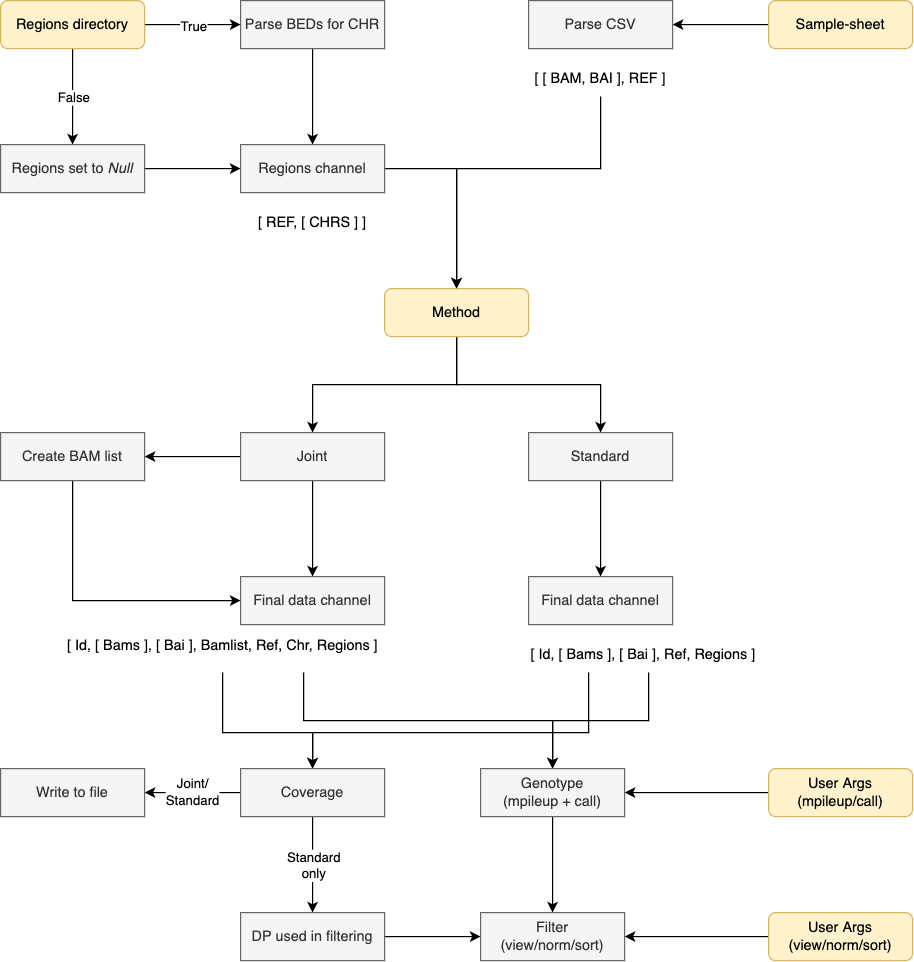

The diagram above was exported from draw.io. Its source (the exported page's mxGraphModel, read from the mxfile embedded in the PNG):
<mxGraphModel dx="2066" dy="1212" grid="1" gridSize="10" guides="1" tooltips="1" connect="1" arrows="1" fold="1" page="1" pageScale="1" pageWidth="827" pageHeight="1169" math="0" shadow="0">
  <root>
    <mxCell id="0" />
    <mxCell id="1" parent="0" />
    <mxCell id="27qhMfvy-8BszJBDN-Xq-45" style="edgeStyle=orthogonalEdgeStyle;rounded=0;orthogonalLoop=1;jettySize=auto;html=1;exitX=0;exitY=0.5;exitDx=0;exitDy=0;entryX=1;entryY=0.5;entryDx=0;entryDy=0;" edge="1" parent="1" source="27qhMfvy-8BszJBDN-Xq-1" target="27qhMfvy-8BszJBDN-Xq-2">
      <mxGeometry relative="1" as="geometry" />
    </mxCell>
    <mxCell id="27qhMfvy-8BszJBDN-Xq-1" value="Sample-sheet" style="rounded=1;whiteSpace=wrap;html=1;fillColor=#fff2cc;strokeColor=#d6b656;" vertex="1" parent="1">
      <mxGeometry x="680" y="160" width="120" height="40" as="geometry" />
    </mxCell>
    <mxCell id="27qhMfvy-8BszJBDN-Xq-2" value="Parse CSV" style="rounded=0;whiteSpace=wrap;html=1;fillColor=#f5f5f5;fontColor=#333333;strokeColor=#666666;" vertex="1" parent="1">
      <mxGeometry x="480" y="160" width="120" height="40" as="geometry" />
    </mxCell>
    <mxCell id="27qhMfvy-8BszJBDN-Xq-53" style="edgeStyle=orthogonalEdgeStyle;rounded=0;orthogonalLoop=1;jettySize=auto;html=1;exitX=0.5;exitY=1;exitDx=0;exitDy=0;entryX=0.5;entryY=0;entryDx=0;entryDy=0;" edge="1" parent="1" source="27qhMfvy-8BszJBDN-Xq-5" target="27qhMfvy-8BszJBDN-Xq-29">
      <mxGeometry relative="1" as="geometry">
        <Array as="points">
          <mxPoint x="540" y="300" />
          <mxPoint x="420" y="300" />
        </Array>
      </mxGeometry>
    </mxCell>
    <mxCell id="27qhMfvy-8BszJBDN-Xq-5" value="[ [ BAM, BAI ], REF ]" style="text;html=1;strokeColor=none;fillColor=none;align=center;verticalAlign=middle;whiteSpace=wrap;rounded=0;" vertex="1" parent="1">
      <mxGeometry x="480" y="210" width="120" height="30" as="geometry" />
    </mxCell>
    <mxCell id="27qhMfvy-8BszJBDN-Xq-55" style="edgeStyle=orthogonalEdgeStyle;rounded=0;orthogonalLoop=1;jettySize=auto;html=1;exitX=0.5;exitY=1;exitDx=0;exitDy=0;entryX=0.5;entryY=0;entryDx=0;entryDy=0;" edge="1" parent="1" source="27qhMfvy-8BszJBDN-Xq-10" target="27qhMfvy-8BszJBDN-Xq-49">
      <mxGeometry relative="1" as="geometry" />
    </mxCell>
    <mxCell id="27qhMfvy-8BszJBDN-Xq-10" value="Parse BEDs for CHR" style="rounded=0;whiteSpace=wrap;html=1;fillColor=#f5f5f5;fontColor=#333333;strokeColor=#666666;" vertex="1" parent="1">
      <mxGeometry x="240" y="160" width="120" height="40" as="geometry" />
    </mxCell>
    <mxCell id="27qhMfvy-8BszJBDN-Xq-22" style="edgeStyle=orthogonalEdgeStyle;rounded=0;orthogonalLoop=1;jettySize=auto;html=1;exitX=0.5;exitY=1;exitDx=0;exitDy=0;entryX=0.5;entryY=0;entryDx=0;entryDy=0;" edge="1" parent="1" source="27qhMfvy-8BszJBDN-Xq-19">
      <mxGeometry relative="1" as="geometry">
        <mxPoint x="100" y="280" as="targetPoint" />
      </mxGeometry>
    </mxCell>
    <mxCell id="27qhMfvy-8BszJBDN-Xq-25" value="False" style="edgeLabel;html=1;align=center;verticalAlign=middle;resizable=0;points=[];" vertex="1" connectable="0" parent="27qhMfvy-8BszJBDN-Xq-22">
      <mxGeometry relative="1" as="geometry">
        <mxPoint as="offset" />
      </mxGeometry>
    </mxCell>
    <mxCell id="27qhMfvy-8BszJBDN-Xq-23" style="edgeStyle=orthogonalEdgeStyle;rounded=0;orthogonalLoop=1;jettySize=auto;html=1;exitX=1;exitY=0.5;exitDx=0;exitDy=0;entryX=0;entryY=0.5;entryDx=0;entryDy=0;" edge="1" parent="1" source="27qhMfvy-8BszJBDN-Xq-19">
      <mxGeometry relative="1" as="geometry">
        <mxPoint x="240" y="180" as="targetPoint" />
      </mxGeometry>
    </mxCell>
    <mxCell id="27qhMfvy-8BszJBDN-Xq-24" value="True" style="edgeLabel;html=1;align=center;verticalAlign=middle;resizable=0;points=[];" vertex="1" connectable="0" parent="27qhMfvy-8BszJBDN-Xq-23">
      <mxGeometry y="-1" relative="1" as="geometry">
        <mxPoint as="offset" />
      </mxGeometry>
    </mxCell>
    <mxCell id="27qhMfvy-8BszJBDN-Xq-19" value="Regions directory" style="rounded=1;whiteSpace=wrap;html=1;fillColor=#fff2cc;strokeColor=#d6b656;" vertex="1" parent="1">
      <mxGeometry x="40" y="160" width="120" height="40" as="geometry" />
    </mxCell>
    <mxCell id="27qhMfvy-8BszJBDN-Xq-50" style="edgeStyle=orthogonalEdgeStyle;rounded=0;orthogonalLoop=1;jettySize=auto;html=1;exitX=1;exitY=0.5;exitDx=0;exitDy=0;entryX=0;entryY=0.5;entryDx=0;entryDy=0;" edge="1" parent="1" source="27qhMfvy-8BszJBDN-Xq-26" target="27qhMfvy-8BszJBDN-Xq-49">
      <mxGeometry relative="1" as="geometry" />
    </mxCell>
    <mxCell id="27qhMfvy-8BszJBDN-Xq-26" value="Regions set to &lt;i&gt;Null&lt;/i&gt;" style="rounded=0;whiteSpace=wrap;html=1;fillColor=#f5f5f5;fontColor=#333333;strokeColor=#666666;" vertex="1" parent="1">
      <mxGeometry x="40" y="280" width="120" height="40" as="geometry" />
    </mxCell>
    <mxCell id="27qhMfvy-8BszJBDN-Xq-61" style="edgeStyle=orthogonalEdgeStyle;rounded=0;orthogonalLoop=1;jettySize=auto;html=1;exitX=0.5;exitY=1;exitDx=0;exitDy=0;entryX=0.5;entryY=0;entryDx=0;entryDy=0;" edge="1" parent="1" source="27qhMfvy-8BszJBDN-Xq-29" target="27qhMfvy-8BszJBDN-Xq-57">
      <mxGeometry relative="1" as="geometry" />
    </mxCell>
    <mxCell id="27qhMfvy-8BszJBDN-Xq-62" style="edgeStyle=orthogonalEdgeStyle;rounded=0;orthogonalLoop=1;jettySize=auto;html=1;exitX=0.5;exitY=1;exitDx=0;exitDy=0;entryX=0.5;entryY=0;entryDx=0;entryDy=0;" edge="1" parent="1" source="27qhMfvy-8BszJBDN-Xq-29" target="27qhMfvy-8BszJBDN-Xq-58">
      <mxGeometry relative="1" as="geometry" />
    </mxCell>
    <mxCell id="27qhMfvy-8BszJBDN-Xq-29" value="Method" style="rounded=1;whiteSpace=wrap;html=1;fillColor=#fff2cc;strokeColor=#d6b656;" vertex="1" parent="1">
      <mxGeometry x="360" y="400" width="120" height="40" as="geometry" />
    </mxCell>
    <mxCell id="27qhMfvy-8BszJBDN-Xq-35" value="Final data channel" style="rounded=0;whiteSpace=wrap;html=1;fillColor=#f5f5f5;fontColor=#333333;strokeColor=#666666;" vertex="1" parent="1">
      <mxGeometry x="480" y="640" width="120" height="40" as="geometry" />
    </mxCell>
    <mxCell id="27qhMfvy-8BszJBDN-Xq-36" value="Final data channel" style="rounded=0;whiteSpace=wrap;html=1;fillColor=#f5f5f5;fontColor=#333333;strokeColor=#666666;" vertex="1" parent="1">
      <mxGeometry x="240" y="640" width="120" height="40" as="geometry" />
    </mxCell>
    <mxCell id="27qhMfvy-8BszJBDN-Xq-52" style="edgeStyle=orthogonalEdgeStyle;rounded=0;orthogonalLoop=1;jettySize=auto;html=1;exitX=1;exitY=0.5;exitDx=0;exitDy=0;entryX=0.5;entryY=0;entryDx=0;entryDy=0;" edge="1" parent="1" source="27qhMfvy-8BszJBDN-Xq-49" target="27qhMfvy-8BszJBDN-Xq-29">
      <mxGeometry relative="1" as="geometry" />
    </mxCell>
    <mxCell id="27qhMfvy-8BszJBDN-Xq-49" value="Regions channel" style="rounded=0;whiteSpace=wrap;html=1;fillColor=#f5f5f5;fontColor=#333333;strokeColor=#666666;" vertex="1" parent="1">
      <mxGeometry x="240" y="280" width="120" height="40" as="geometry" />
    </mxCell>
    <mxCell id="27qhMfvy-8BszJBDN-Xq-54" value="[ REF, [ CHRS ] ]" style="text;html=1;strokeColor=none;fillColor=none;align=center;verticalAlign=middle;whiteSpace=wrap;rounded=0;" vertex="1" parent="1">
      <mxGeometry x="240" y="330" width="120" height="30" as="geometry" />
    </mxCell>
    <mxCell id="27qhMfvy-8BszJBDN-Xq-87" style="edgeStyle=orthogonalEdgeStyle;rounded=0;orthogonalLoop=1;jettySize=auto;html=1;exitX=0.75;exitY=1;exitDx=0;exitDy=0;entryX=0.5;entryY=0;entryDx=0;entryDy=0;startArrow=none;startFill=0;endArrow=classic;endFill=1;" edge="1" parent="1" source="27qhMfvy-8BszJBDN-Xq-56" target="27qhMfvy-8BszJBDN-Xq-67">
      <mxGeometry relative="1" as="geometry" />
    </mxCell>
    <mxCell id="27qhMfvy-8BszJBDN-Xq-90" style="edgeStyle=orthogonalEdgeStyle;rounded=0;orthogonalLoop=1;jettySize=auto;html=1;exitX=0.5;exitY=1;exitDx=0;exitDy=0;entryX=0.5;entryY=0;entryDx=0;entryDy=0;startArrow=none;startFill=0;endArrow=classic;endFill=1;" edge="1" parent="1" source="27qhMfvy-8BszJBDN-Xq-56" target="27qhMfvy-8BszJBDN-Xq-70">
      <mxGeometry relative="1" as="geometry">
        <Array as="points">
          <mxPoint x="225" y="770" />
          <mxPoint x="300" y="770" />
        </Array>
      </mxGeometry>
    </mxCell>
    <mxCell id="27qhMfvy-8BszJBDN-Xq-56" value="[ Id, [ Bams ], [ Bai ], Bamlist, Ref, Chr, Regions ]&amp;nbsp; &amp;nbsp; &amp;nbsp; &amp;nbsp; &amp;nbsp; &amp;nbsp; &amp;nbsp; &amp;nbsp; &amp;nbsp; &amp;nbsp; &amp;nbsp; &amp;nbsp; &amp;nbsp; &amp;nbsp; &amp;nbsp; &amp;nbsp;&amp;nbsp;" style="text;html=1;strokeColor=none;fillColor=none;align=right;verticalAlign=middle;whiteSpace=wrap;rounded=0;" vertex="1" parent="1">
      <mxGeometry x="90" y="690" width="270" height="30" as="geometry" />
    </mxCell>
    <mxCell id="27qhMfvy-8BszJBDN-Xq-60" style="edgeStyle=orthogonalEdgeStyle;rounded=0;orthogonalLoop=1;jettySize=auto;html=1;exitX=0;exitY=0.5;exitDx=0;exitDy=0;entryX=1;entryY=0.5;entryDx=0;entryDy=0;" edge="1" parent="1" source="27qhMfvy-8BszJBDN-Xq-57" target="27qhMfvy-8BszJBDN-Xq-59">
      <mxGeometry relative="1" as="geometry" />
    </mxCell>
    <mxCell id="27qhMfvy-8BszJBDN-Xq-64" style="edgeStyle=orthogonalEdgeStyle;rounded=0;orthogonalLoop=1;jettySize=auto;html=1;exitX=0.5;exitY=1;exitDx=0;exitDy=0;entryX=0.5;entryY=0;entryDx=0;entryDy=0;" edge="1" parent="1" source="27qhMfvy-8BszJBDN-Xq-57" target="27qhMfvy-8BszJBDN-Xq-36">
      <mxGeometry relative="1" as="geometry" />
    </mxCell>
    <mxCell id="27qhMfvy-8BszJBDN-Xq-57" value="Joint" style="rounded=0;whiteSpace=wrap;html=1;fillColor=#f5f5f5;fontColor=#333333;strokeColor=#666666;" vertex="1" parent="1">
      <mxGeometry x="240" y="520" width="120" height="40" as="geometry" />
    </mxCell>
    <mxCell id="27qhMfvy-8BszJBDN-Xq-65" style="edgeStyle=orthogonalEdgeStyle;rounded=0;orthogonalLoop=1;jettySize=auto;html=1;exitX=0.5;exitY=1;exitDx=0;exitDy=0;entryX=0.5;entryY=0;entryDx=0;entryDy=0;" edge="1" parent="1" source="27qhMfvy-8BszJBDN-Xq-58" target="27qhMfvy-8BszJBDN-Xq-35">
      <mxGeometry relative="1" as="geometry" />
    </mxCell>
    <mxCell id="27qhMfvy-8BszJBDN-Xq-58" value="Standard" style="rounded=0;whiteSpace=wrap;html=1;fillColor=#f5f5f5;fontColor=#333333;strokeColor=#666666;" vertex="1" parent="1">
      <mxGeometry x="480" y="520" width="120" height="40" as="geometry" />
    </mxCell>
    <mxCell id="27qhMfvy-8BszJBDN-Xq-63" style="edgeStyle=orthogonalEdgeStyle;rounded=0;orthogonalLoop=1;jettySize=auto;html=1;exitX=0.5;exitY=1;exitDx=0;exitDy=0;entryX=0;entryY=0.5;entryDx=0;entryDy=0;" edge="1" parent="1" source="27qhMfvy-8BszJBDN-Xq-59" target="27qhMfvy-8BszJBDN-Xq-36">
      <mxGeometry relative="1" as="geometry" />
    </mxCell>
    <mxCell id="27qhMfvy-8BszJBDN-Xq-59" value="Create BAM list" style="rounded=0;whiteSpace=wrap;html=1;fillColor=#f5f5f5;fontColor=#333333;strokeColor=#666666;" vertex="1" parent="1">
      <mxGeometry x="40" y="520" width="120" height="40" as="geometry" />
    </mxCell>
    <mxCell id="27qhMfvy-8BszJBDN-Xq-88" style="edgeStyle=orthogonalEdgeStyle;rounded=0;orthogonalLoop=1;jettySize=auto;html=1;exitX=0.5;exitY=1;exitDx=0;exitDy=0;entryX=0.5;entryY=0;entryDx=0;entryDy=0;startArrow=none;startFill=0;endArrow=classic;endFill=1;" edge="1" parent="1" source="27qhMfvy-8BszJBDN-Xq-66" target="27qhMfvy-8BszJBDN-Xq-67">
      <mxGeometry relative="1" as="geometry" />
    </mxCell>
    <mxCell id="27qhMfvy-8BszJBDN-Xq-89" style="edgeStyle=orthogonalEdgeStyle;rounded=0;orthogonalLoop=1;jettySize=auto;html=1;exitX=0.25;exitY=1;exitDx=0;exitDy=0;entryX=0.5;entryY=0;entryDx=0;entryDy=0;startArrow=none;startFill=0;endArrow=classic;endFill=1;" edge="1" parent="1" source="27qhMfvy-8BszJBDN-Xq-66" target="27qhMfvy-8BszJBDN-Xq-70">
      <mxGeometry relative="1" as="geometry">
        <Array as="points">
          <mxPoint x="530" y="770" />
          <mxPoint x="300" y="770" />
        </Array>
      </mxGeometry>
    </mxCell>
    <mxCell id="27qhMfvy-8BszJBDN-Xq-66" value="[ Id, [ Bams ], [ Bai ], Ref, Regions ]" style="text;html=1;strokeColor=none;fillColor=none;align=left;verticalAlign=middle;whiteSpace=wrap;rounded=0;" vertex="1" parent="1">
      <mxGeometry x="480" y="690" width="200" height="30" as="geometry" />
    </mxCell>
    <mxCell id="27qhMfvy-8BszJBDN-Xq-85" style="edgeStyle=orthogonalEdgeStyle;rounded=0;orthogonalLoop=1;jettySize=auto;html=1;exitX=0.5;exitY=1;exitDx=0;exitDy=0;entryX=0.5;entryY=0;entryDx=0;entryDy=0;startArrow=none;startFill=0;endArrow=classic;endFill=1;" edge="1" parent="1" source="27qhMfvy-8BszJBDN-Xq-67" target="27qhMfvy-8BszJBDN-Xq-84">
      <mxGeometry relative="1" as="geometry" />
    </mxCell>
    <mxCell id="27qhMfvy-8BszJBDN-Xq-67" value="Genotype&lt;br&gt;(mpileup + call)" style="rounded=0;whiteSpace=wrap;html=1;fillColor=#f5f5f5;fontColor=#333333;strokeColor=#666666;" vertex="1" parent="1">
      <mxGeometry x="440" y="800" width="120" height="40" as="geometry" />
    </mxCell>
    <mxCell id="27qhMfvy-8BszJBDN-Xq-81" style="edgeStyle=orthogonalEdgeStyle;rounded=0;orthogonalLoop=1;jettySize=auto;html=1;exitX=0.5;exitY=1;exitDx=0;exitDy=0;entryX=0.5;entryY=0;entryDx=0;entryDy=0;startArrow=none;startFill=0;endArrow=classic;endFill=1;" edge="1" parent="1" source="27qhMfvy-8BszJBDN-Xq-70" target="27qhMfvy-8BszJBDN-Xq-77">
      <mxGeometry relative="1" as="geometry" />
    </mxCell>
    <mxCell id="27qhMfvy-8BszJBDN-Xq-83" value="Standard&lt;br&gt;only" style="edgeLabel;html=1;align=center;verticalAlign=middle;resizable=0;points=[];" vertex="1" connectable="0" parent="27qhMfvy-8BszJBDN-Xq-81">
      <mxGeometry relative="1" as="geometry">
        <mxPoint as="offset" />
      </mxGeometry>
    </mxCell>
    <mxCell id="27qhMfvy-8BszJBDN-Xq-82" value="Joint/&lt;br&gt;Standard" style="edgeStyle=orthogonalEdgeStyle;rounded=0;orthogonalLoop=1;jettySize=auto;html=1;exitX=0;exitY=0.5;exitDx=0;exitDy=0;entryX=1;entryY=0.5;entryDx=0;entryDy=0;startArrow=none;startFill=0;endArrow=classic;endFill=1;" edge="1" parent="1" source="27qhMfvy-8BszJBDN-Xq-70" target="27qhMfvy-8BszJBDN-Xq-80">
      <mxGeometry relative="1" as="geometry" />
    </mxCell>
    <mxCell id="27qhMfvy-8BszJBDN-Xq-70" value="Coverage" style="rounded=0;whiteSpace=wrap;html=1;fillColor=#f5f5f5;fontColor=#333333;strokeColor=#666666;" vertex="1" parent="1">
      <mxGeometry x="240" y="800" width="120" height="40" as="geometry" />
    </mxCell>
    <mxCell id="27qhMfvy-8BszJBDN-Xq-86" style="edgeStyle=orthogonalEdgeStyle;rounded=0;orthogonalLoop=1;jettySize=auto;html=1;exitX=1;exitY=0.5;exitDx=0;exitDy=0;entryX=0;entryY=0.5;entryDx=0;entryDy=0;startArrow=none;startFill=0;endArrow=classic;endFill=1;" edge="1" parent="1" source="27qhMfvy-8BszJBDN-Xq-77" target="27qhMfvy-8BszJBDN-Xq-84">
      <mxGeometry relative="1" as="geometry" />
    </mxCell>
    <mxCell id="27qhMfvy-8BszJBDN-Xq-77" value="DP used in filtering" style="rounded=0;whiteSpace=wrap;html=1;fillColor=#f5f5f5;fontColor=#333333;strokeColor=#666666;" vertex="1" parent="1">
      <mxGeometry x="240" y="920" width="120" height="40" as="geometry" />
    </mxCell>
    <mxCell id="27qhMfvy-8BszJBDN-Xq-80" value="Write to file" style="rounded=0;whiteSpace=wrap;html=1;fillColor=#f5f5f5;fontColor=#333333;strokeColor=#666666;" vertex="1" parent="1">
      <mxGeometry x="40" y="800" width="120" height="40" as="geometry" />
    </mxCell>
    <mxCell id="27qhMfvy-8BszJBDN-Xq-84" value="Filter&lt;br&gt;(view/norm/sort)" style="rounded=0;whiteSpace=wrap;html=1;fillColor=#f5f5f5;fontColor=#333333;strokeColor=#666666;" vertex="1" parent="1">
      <mxGeometry x="440" y="920" width="120" height="40" as="geometry" />
    </mxCell>
    <mxCell id="27qhMfvy-8BszJBDN-Xq-93" style="edgeStyle=orthogonalEdgeStyle;rounded=0;orthogonalLoop=1;jettySize=auto;html=1;exitX=0;exitY=0.5;exitDx=0;exitDy=0;entryX=1;entryY=0.5;entryDx=0;entryDy=0;startArrow=none;startFill=0;endArrow=classic;endFill=1;" edge="1" parent="1" source="27qhMfvy-8BszJBDN-Xq-91" target="27qhMfvy-8BszJBDN-Xq-67">
      <mxGeometry relative="1" as="geometry" />
    </mxCell>
    <mxCell id="27qhMfvy-8BszJBDN-Xq-91" value="User Args&lt;br&gt;(mpileup/call)" style="rounded=1;whiteSpace=wrap;html=1;fillColor=#fff2cc;strokeColor=#d6b656;" vertex="1" parent="1">
      <mxGeometry x="680" y="800" width="120" height="40" as="geometry" />
    </mxCell>
    <mxCell id="27qhMfvy-8BszJBDN-Xq-94" style="edgeStyle=orthogonalEdgeStyle;rounded=0;orthogonalLoop=1;jettySize=auto;html=1;exitX=0;exitY=0.5;exitDx=0;exitDy=0;entryX=1;entryY=0.5;entryDx=0;entryDy=0;startArrow=none;startFill=0;endArrow=classic;endFill=1;" edge="1" parent="1" source="27qhMfvy-8BszJBDN-Xq-92" target="27qhMfvy-8BszJBDN-Xq-84">
      <mxGeometry relative="1" as="geometry" />
    </mxCell>
    <mxCell id="27qhMfvy-8BszJBDN-Xq-92" value="User Args&lt;br&gt;(view/norm/sort)" style="rounded=1;whiteSpace=wrap;html=1;fillColor=#fff2cc;strokeColor=#d6b656;" vertex="1" parent="1">
      <mxGeometry x="680" y="920" width="120" height="40" as="geometry" />
    </mxCell>
  </root>
</mxGraphModel>